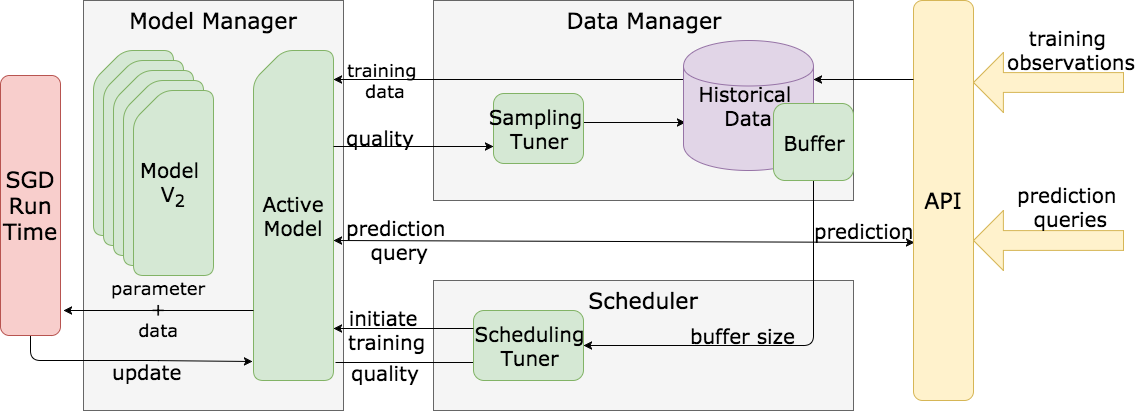

The diagram above was exported from draw.io. Its source (the exported page's mxGraphModel, read from the mxfile embedded in the PNG):
<mxGraphModel dx="2070" dy="1007" grid="1" gridSize="10" guides="1" tooltips="1" connect="1" arrows="1" fold="1" page="1" pageScale="1" pageWidth="826" pageHeight="1169" background="#ffffff" math="0" shadow="0">
  <root>
    <mxCell id="0" />
    <mxCell id="1" parent="0" />
    <mxCell id="147" value="&lt;font style=&quot;font-size: 22px&quot;&gt;Model Manager&lt;/font&gt;" style="whiteSpace=wrap;html=1;rounded=0;shadow=0;glass=0;comic=0;labelBackgroundColor=none;strokeColor=#666666;strokeWidth=1;fillColor=#f5f5f5;fontFamily=Verdana;fontSize=12;fontColor=#000000;align=center;verticalAlign=top;fontStyle=0" vertex="1" parent="1">
      <mxGeometry x="410" y="400" width="260" height="410" as="geometry" />
    </mxCell>
    <mxCell id="148" style="edgeStyle=none;rounded=1;html=1;exitX=-0.012;exitY=0.942;entryX=1;entryY=0.5;shadow=0;startArrow=classic;startFill=1;endArrow=none;endFill=0;jettySize=auto;orthogonalLoop=1;strokeColor=#000000;strokeWidth=1;fontFamily=Verdana;fontSize=12;fontColor=#000000;exitPerimeter=0;fontStyle=0;" edge="1" source="153" target="163" parent="1">
      <mxGeometry relative="1" as="geometry">
        <Array as="points">
          <mxPoint x="475" y="760" />
          <mxPoint x="357" y="760" />
        </Array>
      </mxGeometry>
    </mxCell>
    <mxCell id="149" value="&lt;font style=&quot;font-size: 20px&quot;&gt;update&lt;/font&gt;" style="text;html=1;resizable=0;points=[];align=center;verticalAlign=middle;labelBackgroundColor=none;fontSize=12;fontFamily=Verdana;fontColor=#000000;fontStyle=0" vertex="1" connectable="0" parent="148">
      <mxGeometry x="-0.1807" y="43" relative="1" as="geometry">
        <mxPoint x="-5" y="-33" as="offset" />
      </mxGeometry>
    </mxCell>
    <mxCell id="150" style="edgeStyle=none;rounded=1;html=1;exitX=1;exitY=0.5;entryX=0.017;entryY=0.605;entryPerimeter=0;shadow=0;startArrow=classic;startFill=1;endArrow=classic;endFill=1;jettySize=auto;orthogonalLoop=1;strokeColor=#000000;strokeWidth=1;fontFamily=Verdana;fontSize=12;fontColor=#000000;fontStyle=0" edge="1" target="161" parent="1">
      <mxGeometry relative="1" as="geometry">
        <mxPoint x="660" y="640" as="sourcePoint" />
        <mxPoint x="1229" y="640" as="targetPoint" />
      </mxGeometry>
    </mxCell>
    <mxCell id="151" value="&lt;font style=&quot;font-size: 20px&quot;&gt;&lt;font&gt;prediction&lt;/font&gt;&lt;/font&gt;&lt;div&gt;&lt;font style=&quot;font-size: 20px&quot;&gt;&lt;font&gt;&amp;nbsp;&lt;/font&gt;&lt;span&gt;query&lt;/span&gt;&lt;/font&gt;&lt;/div&gt;" style="text;html=1;resizable=0;points=[];align=center;verticalAlign=middle;labelBackgroundColor=none;fontSize=12;fontFamily=Verdana;fontColor=#000000;fontStyle=0" vertex="1" connectable="0" parent="150">
      <mxGeometry x="-0.8243" relative="1" as="geometry">
        <mxPoint x="11" y="-2" as="offset" />
      </mxGeometry>
    </mxCell>
    <mxCell id="152" value="&lt;font style=&quot;font-size: 20px&quot;&gt;prediction&lt;/font&gt;" style="text;html=1;resizable=0;points=[];align=center;verticalAlign=middle;labelBackgroundColor=none;fontSize=12;fontFamily=Verdana;fontColor=#000000;fontStyle=0" vertex="1" connectable="0" parent="150">
      <mxGeometry x="0.7996" y="-1" relative="1" as="geometry">
        <mxPoint x="7" y="-13" as="offset" />
      </mxGeometry>
    </mxCell>
    <mxCell id="153" value="&lt;font&gt;&lt;font style=&quot;font-size: 20px&quot;&gt;Active&lt;/font&gt;&lt;/font&gt;&lt;div&gt;&lt;font style=&quot;font-size: 20px&quot;&gt;Model&lt;/font&gt;&lt;/div&gt;" style="shape=card;whiteSpace=wrap;html=1;rounded=1;shadow=0;glass=0;comic=0;labelBackgroundColor=none;strokeColor=#82b366;strokeWidth=1;fillColor=#d5e8d4;fontFamily=Verdana;fontSize=12;fontColor=#000000;align=center;arcSize=20;fontStyle=0" vertex="1" parent="1">
      <mxGeometry x="580" y="450" width="80" height="330" as="geometry" />
    </mxCell>
    <mxCell id="154" value="" style="shape=card;whiteSpace=wrap;html=1;rounded=1;shadow=0;glass=0;comic=0;labelBackgroundColor=none;strokeColor=#82b366;strokeWidth=1;fillColor=#d5e8d4;fontFamily=Verdana;fontSize=12;fontColor=#000000;align=center;fontStyle=0" vertex="1" parent="1">
      <mxGeometry x="420" y="450" width="80" height="185" as="geometry" />
    </mxCell>
    <mxCell id="155" value="" style="shape=card;whiteSpace=wrap;html=1;rounded=1;shadow=0;glass=0;comic=0;labelBackgroundColor=none;strokeColor=#82b366;strokeWidth=1;fillColor=#d5e8d4;fontFamily=Verdana;fontSize=12;fontColor=#000000;align=center;fontStyle=0" vertex="1" parent="1">
      <mxGeometry x="430" y="460" width="80" height="185" as="geometry" />
    </mxCell>
    <mxCell id="156" value="" style="shape=card;whiteSpace=wrap;html=1;rounded=1;shadow=0;glass=0;comic=0;labelBackgroundColor=none;strokeColor=#82b366;strokeWidth=1;fillColor=#d5e8d4;fontFamily=Verdana;fontSize=12;fontColor=#000000;align=center;fontStyle=0" vertex="1" parent="1">
      <mxGeometry x="440" y="470" width="80" height="185" as="geometry" />
    </mxCell>
    <mxCell id="157" value="" style="shape=card;whiteSpace=wrap;html=1;rounded=1;shadow=0;glass=0;comic=0;labelBackgroundColor=none;strokeColor=#82b366;strokeWidth=1;fillColor=#d5e8d4;fontFamily=Verdana;fontSize=12;fontColor=#000000;align=center;fontStyle=0" vertex="1" parent="1">
      <mxGeometry x="450" y="480" width="80" height="185" as="geometry" />
    </mxCell>
    <mxCell id="158" value="&lt;font&gt;&lt;font style=&quot;font-size: 20px&quot;&gt;Model&amp;nbsp;&lt;/font&gt;&lt;/font&gt;&lt;div&gt;&lt;font style=&quot;font-size: 20px&quot;&gt;V&lt;sub&gt;2&lt;/sub&gt;&lt;/font&gt;&lt;/div&gt;" style="shape=card;whiteSpace=wrap;html=1;rounded=1;shadow=0;glass=0;comic=0;labelBackgroundColor=none;strokeColor=#82b366;strokeWidth=1;fillColor=#d5e8d4;fontFamily=Verdana;fontSize=12;fontColor=#000000;align=center;fontStyle=0" vertex="1" parent="1">
      <mxGeometry x="460" y="490" width="80" height="185" as="geometry" />
    </mxCell>
    <mxCell id="159" value="&lt;font style=&quot;font-size: 22px&quot;&gt;Data Manager&lt;/font&gt;" style="whiteSpace=wrap;html=1;rounded=0;shadow=0;glass=0;comic=0;labelBackgroundColor=none;strokeColor=#666666;strokeWidth=1;fillColor=#f5f5f5;fontFamily=Verdana;fontSize=12;fontColor=#000000;align=center;verticalAlign=top;fontStyle=0" vertex="1" parent="1">
      <mxGeometry x="760" y="400" width="420" height="200" as="geometry" />
    </mxCell>
    <mxCell id="160" value="&lt;font style=&quot;font-size: 22px&quot;&gt;Scheduler&lt;/font&gt;" style="whiteSpace=wrap;html=1;rounded=0;shadow=0;glass=0;comic=0;labelBackgroundColor=none;strokeColor=#666666;strokeWidth=1;fillColor=#f5f5f5;fontFamily=Verdana;fontSize=12;fontColor=#000000;align=center;verticalAlign=top;fontStyle=0" vertex="1" parent="1">
      <mxGeometry x="760" y="680" width="420" height="130" as="geometry" />
    </mxCell>
    <mxCell id="161" value="&lt;font style=&quot;font-size: 22px&quot;&gt;API&lt;/font&gt;" style="rounded=1;whiteSpace=wrap;html=1;shadow=0;glass=0;comic=0;labelBackgroundColor=none;strokeColor=#d6b656;strokeWidth=1;fillColor=#fff2cc;fontFamily=Verdana;fontSize=12;fontColor=#000000;align=center;fontStyle=0" vertex="1" parent="1">
      <mxGeometry x="1240" y="400" width="60" height="400" as="geometry" />
    </mxCell>
    <mxCell id="162" style="edgeStyle=none;rounded=1;html=1;shadow=0;startArrow=classic;startFill=1;endArrow=none;endFill=0;jettySize=auto;orthogonalLoop=1;strokeColor=#000000;strokeWidth=1;fontFamily=Verdana;fontSize=12;fontColor=#000000;fontStyle=0;entryX=0;entryY=0.75;" edge="1" parent="1">
      <mxGeometry relative="1" as="geometry">
        <mxPoint x="390" y="710" as="sourcePoint" />
        <mxPoint x="580" y="710" as="targetPoint" />
      </mxGeometry>
    </mxCell>
    <mxCell id="186" value="&lt;div&gt;parameter&lt;/div&gt;&lt;div&gt;+&lt;/div&gt;&lt;div&gt;data&lt;/div&gt;" style="text;html=1;resizable=0;points=[];align=center;verticalAlign=middle;labelBackgroundColor=none;fontSize=18;fontFamily=Verdana;fontColor=#000000;" vertex="1" connectable="0" parent="162">
      <mxGeometry x="-0.0151" relative="1" as="geometry">
        <mxPoint y="-2" as="offset" />
      </mxGeometry>
    </mxCell>
    <mxCell id="163" value="&lt;font style=&quot;font-size: 22px&quot;&gt;SGD Run Time&lt;/font&gt;" style="rounded=1;whiteSpace=wrap;html=1;shadow=0;glass=0;comic=0;labelBackgroundColor=none;strokeColor=#b85450;strokeWidth=1;fillColor=#f8cecc;fontFamily=Verdana;fontSize=12;fontColor=#000000;align=center;fontStyle=0;direction=south;" vertex="1" parent="1">
      <mxGeometry x="327" y="475" width="60" height="260" as="geometry" />
    </mxCell>
    <mxCell id="165" style="edgeStyle=none;rounded=1;html=1;exitX=1;exitY=0.5;entryX=0.5;entryY=1;shadow=0;startArrow=classic;startFill=1;endArrow=none;endFill=0;jettySize=auto;orthogonalLoop=1;strokeColor=#000000;strokeWidth=1;fontFamily=Verdana;fontSize=12;fontColor=#000000;fontStyle=0" edge="1" source="169" target="175" parent="1">
      <mxGeometry relative="1" as="geometry">
        <Array as="points">
          <mxPoint x="1140" y="745" />
        </Array>
      </mxGeometry>
    </mxCell>
    <mxCell id="166" value="&lt;font style=&quot;font-size: 20px&quot;&gt;buffer size&lt;/font&gt;" style="text;html=1;resizable=0;points=[];align=center;verticalAlign=middle;labelBackgroundColor=none;fontSize=12;fontFamily=Verdana;fontColor=#000000;fontStyle=0" vertex="1" connectable="0" parent="165">
      <mxGeometry x="-0.1765" y="-2" relative="1" as="geometry">
        <mxPoint x="-4" y="-13" as="offset" />
      </mxGeometry>
    </mxCell>
    <mxCell id="167" style="edgeStyle=none;rounded=1;html=1;shadow=0;startArrow=classic;startFill=1;endArrow=none;endFill=0;jettySize=auto;orthogonalLoop=1;strokeColor=#000000;strokeWidth=1;fontFamily=Verdana;fontSize=12;fontColor=#000000;labelBackgroundColor=#ffffff;flipH=0;flipV=0;fontStyle=0" edge="1" parent="1">
      <mxGeometry relative="1" as="geometry">
        <mxPoint x="810" y="762" as="sourcePoint" />
        <mxPoint x="662" y="762" as="targetPoint" />
      </mxGeometry>
    </mxCell>
    <mxCell id="168" value="&lt;font style=&quot;font-size: 20px&quot;&gt;quality&lt;/font&gt;" style="text;html=1;resizable=0;points=[];align=center;verticalAlign=middle;labelBackgroundColor=none;fontSize=12;fontFamily=Verdana;fontColor=#000000;fontStyle=0" vertex="1" connectable="0" parent="167">
      <mxGeometry x="0.3378" y="1" relative="1" as="geometry">
        <mxPoint y="8" as="offset" />
      </mxGeometry>
    </mxCell>
    <mxCell id="169" value="&lt;font style=&quot;font-size: 20px&quot;&gt;Scheduling&lt;/font&gt;&lt;div&gt;&lt;font style=&quot;font-size: 20px&quot;&gt;Tuner&lt;/font&gt;&lt;/div&gt;" style="rounded=1;whiteSpace=wrap;html=1;shadow=0;glass=0;comic=0;labelBackgroundColor=none;strokeColor=#82b366;strokeWidth=1;fillColor=#d5e8d4;fontFamily=Verdana;fontSize=12;fontColor=#000000;align=center;fontStyle=0" vertex="1" parent="1">
      <mxGeometry x="800" y="710" width="110" height="70" as="geometry" />
    </mxCell>
    <mxCell id="170" style="edgeStyle=none;rounded=1;html=1;exitX=0.015;exitY=0.631;entryX=1;entryY=0.414;entryPerimeter=0;shadow=0;startArrow=classic;startFill=1;endArrow=none;endFill=0;jettySize=auto;orthogonalLoop=1;strokeColor=#000000;strokeWidth=1;fontFamily=Verdana;fontSize=12;fontColor=#000000;fontStyle=0;exitPerimeter=0;" edge="1" source="174" target="178" parent="1">
      <mxGeometry relative="1" as="geometry" />
    </mxCell>
    <mxCell id="171" style="edgeStyle=none;rounded=1;html=1;entryX=0;entryY=0.3;shadow=0;startArrow=classic;startFill=1;endArrow=none;endFill=0;jettySize=auto;orthogonalLoop=1;strokeColor=#000000;strokeWidth=1;fontFamily=Verdana;fontSize=12;fontColor=#000000;fontStyle=0" edge="1" target="174" parent="1">
      <mxGeometry relative="1" as="geometry">
        <mxPoint x="660" y="479" as="sourcePoint" />
      </mxGeometry>
    </mxCell>
    <mxCell id="172" value="&lt;font style=&quot;font-size: 18px&quot;&gt;training&amp;nbsp;&lt;/font&gt;&lt;div&gt;&lt;font size=&quot;4&quot;&gt;data&lt;/font&gt;&lt;/div&gt;" style="text;html=1;resizable=0;points=[];align=center;verticalAlign=middle;labelBackgroundColor=none;fontSize=12;fontFamily=Verdana;fontColor=#000000;fontStyle=0" vertex="1" connectable="0" parent="171">
      <mxGeometry x="-0.6549" y="-1" relative="1" as="geometry">
        <mxPoint x="-9" y="-1" as="offset" />
      </mxGeometry>
    </mxCell>
    <mxCell id="173" style="edgeStyle=none;rounded=1;html=1;exitX=1;exitY=0.3;shadow=0;labelBackgroundColor=#ffffff;startArrow=classic;startFill=1;endArrow=none;endFill=0;jettySize=auto;orthogonalLoop=1;strokeColor=#000000;strokeWidth=1;fontFamily=Verdana;fontSize=12;fontColor=#000000;fontStyle=0;entryX=0;entryY=0.198;entryPerimeter=0;" edge="1" source="174" target="161" parent="1">
      <mxGeometry relative="1" as="geometry">
        <mxPoint x="1210" y="480" as="targetPoint" />
      </mxGeometry>
    </mxCell>
    <mxCell id="174" value="&lt;font style=&quot;font-size: 20px&quot;&gt;Historical&lt;/font&gt;&lt;font style=&quot;font-size: 18px&quot;&gt;&amp;nbsp;&lt;/font&gt;&lt;div&gt;&lt;font style=&quot;font-size: 20px&quot;&gt;Data&lt;/font&gt;&lt;/div&gt;" style="shape=cylinder;whiteSpace=wrap;html=1;rounded=1;shadow=0;glass=0;comic=0;labelBackgroundColor=none;strokeColor=#9673a6;strokeWidth=1;fillColor=#e1d5e7;fontFamily=Verdana;fontSize=12;fontColor=#000000;align=center;fontStyle=0" vertex="1" parent="1">
      <mxGeometry x="1010" y="440" width="130" height="130" as="geometry" />
    </mxCell>
    <mxCell id="175" value="&lt;font style=&quot;font-size: 20px&quot;&gt;Buffer&lt;/font&gt;" style="rounded=1;whiteSpace=wrap;html=1;shadow=0;glass=0;comic=0;labelBackgroundColor=none;strokeColor=#82b366;strokeWidth=1;fillColor=#d5e8d4;fontFamily=Verdana;fontSize=12;fontColor=#000000;align=center;fontStyle=0" vertex="1" parent="1">
      <mxGeometry x="1100" y="503" width="80" height="77" as="geometry" />
    </mxCell>
    <mxCell id="176" style="edgeStyle=none;rounded=1;html=1;exitX=0;exitY=0.75;shadow=0;startArrow=classic;startFill=1;endArrow=none;endFill=0;jettySize=auto;orthogonalLoop=1;strokeColor=#000000;strokeWidth=1;fontFamily=Verdana;fontSize=12;fontColor=#000000;fontStyle=0" edge="1" source="178" parent="1">
      <mxGeometry relative="1" as="geometry">
        <mxPoint x="660" y="546" as="targetPoint" />
      </mxGeometry>
    </mxCell>
    <mxCell id="177" value="&lt;font style=&quot;font-size: 20px&quot;&gt;quality&lt;/font&gt;" style="text;html=1;resizable=0;points=[];align=center;verticalAlign=middle;labelBackgroundColor=none;fontSize=12;fontFamily=Verdana;fontColor=#000000;fontStyle=0" vertex="1" connectable="0" parent="176">
      <mxGeometry x="0.6889" y="1" relative="1" as="geometry">
        <mxPoint x="21" y="-11" as="offset" />
      </mxGeometry>
    </mxCell>
    <mxCell id="178" value="&lt;font style=&quot;font-size: 20px&quot;&gt;Sampling&amp;nbsp;&lt;/font&gt;&lt;div&gt;&lt;font style=&quot;font-size: 20px&quot;&gt;Tuner&lt;/font&gt;&lt;/div&gt;" style="rounded=1;whiteSpace=wrap;html=1;shadow=0;glass=0;comic=0;labelBackgroundColor=none;strokeColor=#82b366;strokeWidth=1;fillColor=#d5e8d4;fontFamily=Verdana;fontSize=12;fontColor=#000000;align=center;fontStyle=0" vertex="1" parent="1">
      <mxGeometry x="820" y="493" width="90" height="70" as="geometry" />
    </mxCell>
    <mxCell id="179" style="edgeStyle=none;rounded=1;html=1;shadow=0;startArrow=classic;startFill=1;endArrow=none;endFill=0;jettySize=auto;orthogonalLoop=1;strokeColor=#000000;strokeWidth=1;fontFamily=Verdana;fontSize=12;fontColor=#000000;fontStyle=0" edge="1" parent="1">
      <mxGeometry relative="1" as="geometry">
        <mxPoint x="660" y="728" as="sourcePoint" />
        <mxPoint x="800" y="728" as="targetPoint" />
      </mxGeometry>
    </mxCell>
    <mxCell id="180" value="&lt;font style=&quot;font-size: 20px&quot;&gt;initiate&amp;nbsp;&lt;/font&gt;&lt;div&gt;&lt;font style=&quot;font-size: 20px&quot;&gt;training&lt;/font&gt;&lt;/div&gt;" style="text;html=1;resizable=0;points=[];align=center;verticalAlign=middle;labelBackgroundColor=none;fontSize=12;fontFamily=Verdana;fontColor=#000000;fontStyle=0" vertex="1" connectable="0" parent="179">
      <mxGeometry x="-0.3467" y="3" relative="1" as="geometry">
        <mxPoint x="7" y="3" as="offset" />
      </mxGeometry>
    </mxCell>
    <mxCell id="181" value="" style="shape=singleArrow;direction=west;whiteSpace=wrap;html=1;rounded=0;shadow=0;glass=0;comic=0;labelBackgroundColor=none;strokeColor=#d6b656;strokeWidth=1;fillColor=#fff2cc;fontFamily=Verdana;fontSize=12;fontColor=#000000;align=center;arrowWidth=0.3300000000000011;arrowSize=0.19923076923076818;fontStyle=0" vertex="1" parent="1">
      <mxGeometry x="1300" y="452" width="150" height="60" as="geometry" />
    </mxCell>
    <mxCell id="182" value="&lt;font style=&quot;font-size: 20px&quot;&gt;training&amp;nbsp;&lt;/font&gt;&lt;div&gt;&lt;font style=&quot;font-size: 20px&quot;&gt;observations&lt;/font&gt;&lt;/div&gt;" style="text;html=1;resizable=0;points=[];autosize=1;align=center;verticalAlign=top;spacingTop=-4;fontSize=12;fontFamily=Verdana;fontColor=#000000;fontStyle=0" vertex="1" parent="1">
      <mxGeometry x="1328" y="423" width="140" height="40" as="geometry" />
    </mxCell>
    <mxCell id="183" value="" style="shape=singleArrow;direction=west;whiteSpace=wrap;html=1;rounded=0;shadow=0;glass=0;comic=0;labelBackgroundColor=none;strokeColor=#d6b656;strokeWidth=1;fillColor=#fff2cc;fontFamily=Verdana;fontSize=12;fontColor=#000000;align=center;arrowWidth=0.3300000000000011;arrowSize=0.19923076923076818;fontStyle=0" vertex="1" parent="1">
      <mxGeometry x="1300" y="610" width="150" height="60" as="geometry" />
    </mxCell>
    <mxCell id="184" value="&lt;font style=&quot;font-size: 20px&quot;&gt;prediction&amp;nbsp;&lt;/font&gt;&lt;div&gt;&lt;font style=&quot;font-size: 20px&quot;&gt;queries&lt;/font&gt;&lt;/div&gt;" style="text;html=1;resizable=0;points=[];autosize=1;align=center;verticalAlign=top;spacingTop=-4;fontSize=12;fontFamily=Verdana;fontColor=#000000;fontStyle=0" vertex="1" parent="1">
      <mxGeometry x="1337" y="580" width="120" height="40" as="geometry" />
    </mxCell>
  </root>
</mxGraphModel>